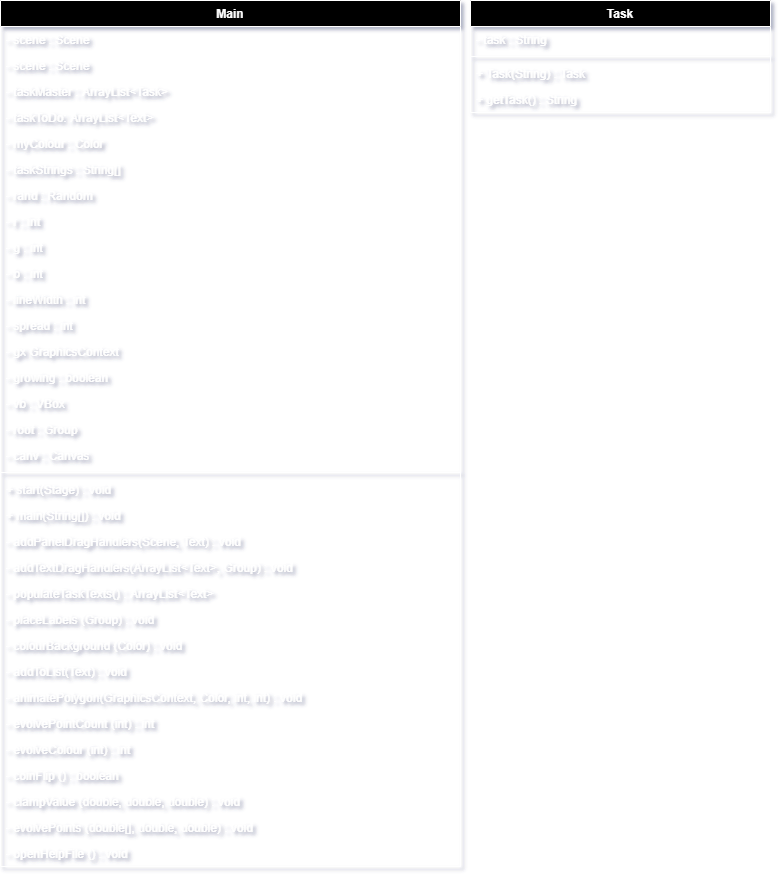

The diagram above was exported from draw.io. Its source (the exported page's mxGraphModel, read from the mxfile embedded in the PNG):
<mxGraphModel dx="2258" dy="808" grid="1" gridSize="10" guides="1" tooltips="1" connect="1" arrows="1" fold="1" page="1" pageScale="1" pageWidth="850" pageHeight="1100" background="#595959" math="0" shadow="0">
  <root>
    <mxCell id="0" />
    <mxCell id="1" parent="0" />
    <mxCell id="2" value="Main" style="swimlane;fontStyle=1;align=center;verticalAlign=top;childLayout=stackLayout;horizontal=1;startSize=26;horizontalStack=0;resizeParent=1;resizeParentMax=0;resizeLast=0;collapsible=1;marginBottom=0;strokeColor=#FFFFFF;fontColor=#FFFFFF;fillColor=#000000;" vertex="1" parent="1">
      <mxGeometry x="-310" y="50" width="460" height="866" as="geometry" />
    </mxCell>
    <mxCell id="3" value="- scene : Scene" style="text;strokeColor=none;fillColor=none;align=left;verticalAlign=top;spacingLeft=4;spacingRight=4;overflow=hidden;rotatable=0;points=[[0,0.5],[1,0.5]];portConstraint=eastwest;fontColor=#FFFFFF;" vertex="1" parent="2">
      <mxGeometry y="26" width="460" height="26" as="geometry" />
    </mxCell>
    <mxCell id="4" value="- scene : Scene" style="text;strokeColor=none;fillColor=none;align=left;verticalAlign=top;spacingLeft=4;spacingRight=4;overflow=hidden;rotatable=0;points=[[0,0.5],[1,0.5]];portConstraint=eastwest;fontColor=#FFFFFF;" vertex="1" parent="2">
      <mxGeometry y="52" width="460" height="26" as="geometry" />
    </mxCell>
    <mxCell id="5" value="- taskMaster : ArrayList&lt;Task&gt;" style="text;strokeColor=none;fillColor=none;align=left;verticalAlign=top;spacingLeft=4;spacingRight=4;overflow=hidden;rotatable=0;points=[[0,0.5],[1,0.5]];portConstraint=eastwest;fontColor=#FFFFFF;" vertex="1" parent="2">
      <mxGeometry y="78" width="460" height="26" as="geometry" />
    </mxCell>
    <mxCell id="6" value="- taskToDo: ArrayList&lt;Text&gt;" style="text;strokeColor=none;fillColor=none;align=left;verticalAlign=top;spacingLeft=4;spacingRight=4;overflow=hidden;rotatable=0;points=[[0,0.5],[1,0.5]];portConstraint=eastwest;fontColor=#FFFFFF;" vertex="1" parent="2">
      <mxGeometry y="104" width="460" height="26" as="geometry" />
    </mxCell>
    <mxCell id="7" value="- myColour : Color" style="text;strokeColor=none;fillColor=none;align=left;verticalAlign=top;spacingLeft=4;spacingRight=4;overflow=hidden;rotatable=0;points=[[0,0.5],[1,0.5]];portConstraint=eastwest;fontColor=#FFFFFF;" vertex="1" parent="2">
      <mxGeometry y="130" width="460" height="26" as="geometry" />
    </mxCell>
    <mxCell id="8" value="- taskStrings : String[]" style="text;strokeColor=none;fillColor=none;align=left;verticalAlign=top;spacingLeft=4;spacingRight=4;overflow=hidden;rotatable=0;points=[[0,0.5],[1,0.5]];portConstraint=eastwest;fontColor=#FFFFFF;" vertex="1" parent="2">
      <mxGeometry y="156" width="460" height="26" as="geometry" />
    </mxCell>
    <mxCell id="9" value="- rand : Random" style="text;strokeColor=none;fillColor=none;align=left;verticalAlign=top;spacingLeft=4;spacingRight=4;overflow=hidden;rotatable=0;points=[[0,0.5],[1,0.5]];portConstraint=eastwest;fontColor=#FFFFFF;" vertex="1" parent="2">
      <mxGeometry y="182" width="460" height="26" as="geometry" />
    </mxCell>
    <mxCell id="10" value="- r : int" style="text;strokeColor=none;fillColor=none;align=left;verticalAlign=top;spacingLeft=4;spacingRight=4;overflow=hidden;rotatable=0;points=[[0,0.5],[1,0.5]];portConstraint=eastwest;fontColor=#FFFFFF;" vertex="1" parent="2">
      <mxGeometry y="208" width="460" height="26" as="geometry" />
    </mxCell>
    <mxCell id="11" value="- g : int" style="text;strokeColor=none;fillColor=none;align=left;verticalAlign=top;spacingLeft=4;spacingRight=4;overflow=hidden;rotatable=0;points=[[0,0.5],[1,0.5]];portConstraint=eastwest;fontColor=#FFFFFF;" vertex="1" parent="2">
      <mxGeometry y="234" width="460" height="26" as="geometry" />
    </mxCell>
    <mxCell id="12" value="- b : int" style="text;strokeColor=none;fillColor=none;align=left;verticalAlign=top;spacingLeft=4;spacingRight=4;overflow=hidden;rotatable=0;points=[[0,0.5],[1,0.5]];portConstraint=eastwest;fontColor=#FFFFFF;" vertex="1" parent="2">
      <mxGeometry y="260" width="460" height="26" as="geometry" />
    </mxCell>
    <mxCell id="13" value="- lineWidth : int" style="text;strokeColor=none;fillColor=none;align=left;verticalAlign=top;spacingLeft=4;spacingRight=4;overflow=hidden;rotatable=0;points=[[0,0.5],[1,0.5]];portConstraint=eastwest;fontColor=#FFFFFF;" vertex="1" parent="2">
      <mxGeometry y="286" width="460" height="26" as="geometry" />
    </mxCell>
    <mxCell id="14" value="- spread : int" style="text;strokeColor=none;fillColor=none;align=left;verticalAlign=top;spacingLeft=4;spacingRight=4;overflow=hidden;rotatable=0;points=[[0,0.5],[1,0.5]];portConstraint=eastwest;fontColor=#FFFFFF;" vertex="1" parent="2">
      <mxGeometry y="312" width="460" height="26" as="geometry" />
    </mxCell>
    <mxCell id="15" value="- gx GraphicsContext" style="text;strokeColor=none;fillColor=none;align=left;verticalAlign=top;spacingLeft=4;spacingRight=4;overflow=hidden;rotatable=0;points=[[0,0.5],[1,0.5]];portConstraint=eastwest;fontColor=#FFFFFF;" vertex="1" parent="2">
      <mxGeometry y="338" width="460" height="26" as="geometry" />
    </mxCell>
    <mxCell id="16" value="- growing : boolean" style="text;strokeColor=none;fillColor=none;align=left;verticalAlign=top;spacingLeft=4;spacingRight=4;overflow=hidden;rotatable=0;points=[[0,0.5],[1,0.5]];portConstraint=eastwest;fontColor=#FFFFFF;" vertex="1" parent="2">
      <mxGeometry y="364" width="460" height="26" as="geometry" />
    </mxCell>
    <mxCell id="17" value="- vb : VBox" style="text;strokeColor=none;fillColor=none;align=left;verticalAlign=top;spacingLeft=4;spacingRight=4;overflow=hidden;rotatable=0;points=[[0,0.5],[1,0.5]];portConstraint=eastwest;fontColor=#FFFFFF;" vertex="1" parent="2">
      <mxGeometry y="390" width="460" height="26" as="geometry" />
    </mxCell>
    <mxCell id="18" value="- root : Group" style="text;strokeColor=none;fillColor=none;align=left;verticalAlign=top;spacingLeft=4;spacingRight=4;overflow=hidden;rotatable=0;points=[[0,0.5],[1,0.5]];portConstraint=eastwest;fontColor=#FFFFFF;" vertex="1" parent="2">
      <mxGeometry y="416" width="460" height="26" as="geometry" />
    </mxCell>
    <mxCell id="19" value="- canv : Canvas" style="text;strokeColor=none;fillColor=none;align=left;verticalAlign=top;spacingLeft=4;spacingRight=4;overflow=hidden;rotatable=0;points=[[0,0.5],[1,0.5]];portConstraint=eastwest;fontColor=#FFFFFF;" vertex="1" parent="2">
      <mxGeometry y="442" width="460" height="26" as="geometry" />
    </mxCell>
    <mxCell id="20" value="" style="line;strokeWidth=1;fillColor=none;align=left;verticalAlign=middle;spacingTop=-1;spacingLeft=3;spacingRight=3;rotatable=0;labelPosition=right;points=[];portConstraint=eastwest;strokeColor=#FFFFFF;" vertex="1" parent="2">
      <mxGeometry y="468" width="460" height="8" as="geometry" />
    </mxCell>
    <mxCell id="21" value="+ start(Stage) : void" style="text;strokeColor=none;fillColor=none;align=left;verticalAlign=top;spacingLeft=4;spacingRight=4;overflow=hidden;rotatable=0;points=[[0,0.5],[1,0.5]];portConstraint=eastwest;fontColor=#FFFFFF;" vertex="1" parent="2">
      <mxGeometry y="476" width="460" height="26" as="geometry" />
    </mxCell>
    <mxCell id="22" value="+ main(String[]) : void" style="text;strokeColor=none;fillColor=none;align=left;verticalAlign=top;spacingLeft=4;spacingRight=4;overflow=hidden;rotatable=0;points=[[0,0.5],[1,0.5]];portConstraint=eastwest;fontColor=#FFFFFF;" vertex="1" parent="2">
      <mxGeometry y="502" width="460" height="26" as="geometry" />
    </mxCell>
    <mxCell id="23" value="- addPanelDragHandlers(Scene, Text) : void" style="text;strokeColor=none;fillColor=none;align=left;verticalAlign=top;spacingLeft=4;spacingRight=4;overflow=hidden;rotatable=0;points=[[0,0.5],[1,0.5]];portConstraint=eastwest;fontColor=#FFFFFF;" vertex="1" parent="2">
      <mxGeometry y="528" width="460" height="26" as="geometry" />
    </mxCell>
    <mxCell id="24" value="- addTextDragHandlers(ArrayList&lt;Text&gt;, Group) : void" style="text;strokeColor=none;fillColor=none;align=left;verticalAlign=top;spacingLeft=4;spacingRight=4;overflow=hidden;rotatable=0;points=[[0,0.5],[1,0.5]];portConstraint=eastwest;fontColor=#FFFFFF;" vertex="1" parent="2">
      <mxGeometry y="554" width="460" height="26" as="geometry" />
    </mxCell>
    <mxCell id="25" value="- populateTaskTexts() : ArrayList&lt;Text&gt;" style="text;strokeColor=none;fillColor=none;align=left;verticalAlign=top;spacingLeft=4;spacingRight=4;overflow=hidden;rotatable=0;points=[[0,0.5],[1,0.5]];portConstraint=eastwest;fontColor=#FFFFFF;" vertex="1" parent="2">
      <mxGeometry y="580" width="460" height="26" as="geometry" />
    </mxCell>
    <mxCell id="26" value="- placeLabels (Group) : void" style="text;strokeColor=none;fillColor=none;align=left;verticalAlign=top;spacingLeft=4;spacingRight=4;overflow=hidden;rotatable=0;points=[[0,0.5],[1,0.5]];portConstraint=eastwest;fontColor=#FFFFFF;" vertex="1" parent="2">
      <mxGeometry y="606" width="460" height="26" as="geometry" />
    </mxCell>
    <mxCell id="27" value="- colourBackground (Color) : void" style="text;strokeColor=none;fillColor=none;align=left;verticalAlign=top;spacingLeft=4;spacingRight=4;overflow=hidden;rotatable=0;points=[[0,0.5],[1,0.5]];portConstraint=eastwest;fontColor=#FFFFFF;" vertex="1" parent="2">
      <mxGeometry y="632" width="460" height="26" as="geometry" />
    </mxCell>
    <mxCell id="28" value="- addToList(Text) : void" style="text;strokeColor=none;fillColor=none;align=left;verticalAlign=top;spacingLeft=4;spacingRight=4;overflow=hidden;rotatable=0;points=[[0,0.5],[1,0.5]];portConstraint=eastwest;fontColor=#FFFFFF;" vertex="1" parent="2">
      <mxGeometry y="658" width="460" height="26" as="geometry" />
    </mxCell>
    <mxCell id="29" value="- animatePolygon(GraphicsContext, Color, int, int) : void" style="text;strokeColor=none;fillColor=none;align=left;verticalAlign=top;spacingLeft=4;spacingRight=4;overflow=hidden;rotatable=0;points=[[0,0.5],[1,0.5]];portConstraint=eastwest;fontColor=#FFFFFF;" vertex="1" parent="2">
      <mxGeometry y="684" width="460" height="26" as="geometry" />
    </mxCell>
    <mxCell id="30" value="- evolvePointCount (int) : int" style="text;strokeColor=none;fillColor=none;align=left;verticalAlign=top;spacingLeft=4;spacingRight=4;overflow=hidden;rotatable=0;points=[[0,0.5],[1,0.5]];portConstraint=eastwest;fontColor=#FFFFFF;" vertex="1" parent="2">
      <mxGeometry y="710" width="460" height="26" as="geometry" />
    </mxCell>
    <mxCell id="31" value="- evolveColour (int) : int" style="text;strokeColor=none;fillColor=none;align=left;verticalAlign=top;spacingLeft=4;spacingRight=4;overflow=hidden;rotatable=0;points=[[0,0.5],[1,0.5]];portConstraint=eastwest;fontColor=#FFFFFF;" vertex="1" parent="2">
      <mxGeometry y="736" width="460" height="26" as="geometry" />
    </mxCell>
    <mxCell id="32" value="- coinFlip () : boolean" style="text;strokeColor=none;fillColor=none;align=left;verticalAlign=top;spacingLeft=4;spacingRight=4;overflow=hidden;rotatable=0;points=[[0,0.5],[1,0.5]];portConstraint=eastwest;fontColor=#FFFFFF;" vertex="1" parent="2">
      <mxGeometry y="762" width="460" height="26" as="geometry" />
    </mxCell>
    <mxCell id="33" value="- clampValue (double, double, double) : void" style="text;strokeColor=none;fillColor=none;align=left;verticalAlign=top;spacingLeft=4;spacingRight=4;overflow=hidden;rotatable=0;points=[[0,0.5],[1,0.5]];portConstraint=eastwest;fontColor=#FFFFFF;" vertex="1" parent="2">
      <mxGeometry y="788" width="460" height="26" as="geometry" />
    </mxCell>
    <mxCell id="34" value="- evolvePoints (double[], double, double) : void" style="text;strokeColor=none;fillColor=none;align=left;verticalAlign=top;spacingLeft=4;spacingRight=4;overflow=hidden;rotatable=0;points=[[0,0.5],[1,0.5]];portConstraint=eastwest;fontColor=#FFFFFF;" vertex="1" parent="2">
      <mxGeometry y="814" width="460" height="26" as="geometry" />
    </mxCell>
    <mxCell id="35" value="- openHelpFile () : void" style="text;strokeColor=none;fillColor=none;align=left;verticalAlign=top;spacingLeft=4;spacingRight=4;overflow=hidden;rotatable=0;points=[[0,0.5],[1,0.5]];portConstraint=eastwest;fontColor=#FFFFFF;" vertex="1" parent="2">
      <mxGeometry y="840" width="460" height="26" as="geometry" />
    </mxCell>
    <mxCell id="36" value="Task" style="swimlane;fontStyle=1;align=center;verticalAlign=top;childLayout=stackLayout;horizontal=1;startSize=26;horizontalStack=0;resizeParent=1;resizeParentMax=0;resizeLast=0;collapsible=1;marginBottom=0;strokeColor=#FFFFFF;fontColor=#FFFFFF;fillColor=#000000;" vertex="1" parent="1">
      <mxGeometry x="160" y="50" width="300" height="112" as="geometry" />
    </mxCell>
    <mxCell id="37" value="- task : String" style="text;strokeColor=none;fillColor=none;align=left;verticalAlign=top;spacingLeft=4;spacingRight=4;overflow=hidden;rotatable=0;points=[[0,0.5],[1,0.5]];portConstraint=eastwest;fontColor=#FFFFFF;" vertex="1" parent="36">
      <mxGeometry y="26" width="300" height="26" as="geometry" />
    </mxCell>
    <mxCell id="38" value="" style="line;strokeWidth=1;fillColor=none;align=left;verticalAlign=middle;spacingTop=-1;spacingLeft=3;spacingRight=3;rotatable=0;labelPosition=right;points=[];portConstraint=eastwest;strokeColor=#FFFFFF;" vertex="1" parent="36">
      <mxGeometry y="52" width="300" height="8" as="geometry" />
    </mxCell>
    <mxCell id="39" value="+ Task(String) : Task" style="text;strokeColor=none;fillColor=none;align=left;verticalAlign=top;spacingLeft=4;spacingRight=4;overflow=hidden;rotatable=0;points=[[0,0.5],[1,0.5]];portConstraint=eastwest;fontColor=#FFFFFF;" vertex="1" parent="36">
      <mxGeometry y="60" width="300" height="26" as="geometry" />
    </mxCell>
    <mxCell id="40" value="+ getTask() : String" style="text;strokeColor=none;fillColor=none;align=left;verticalAlign=top;spacingLeft=4;spacingRight=4;overflow=hidden;rotatable=0;points=[[0,0.5],[1,0.5]];portConstraint=eastwest;fontColor=#FFFFFF;" vertex="1" parent="36">
      <mxGeometry y="86" width="300" height="26" as="geometry" />
    </mxCell>
  </root>
</mxGraphModel>